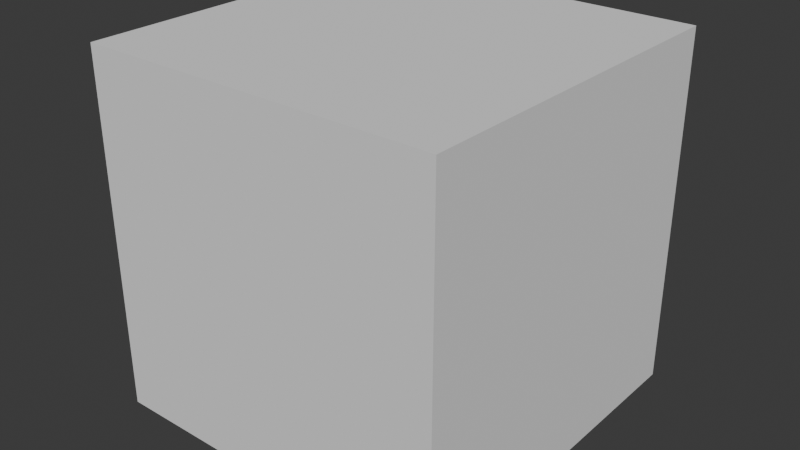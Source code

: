 # Source: iphone_product_ad_start.blend  (saved by Blender 5.0.119; exported with 4.5.12 LTS)
import bpy
from mathutils import Matrix  # noqa: F401  (used for matrix-valued properties, if any)

bpy.ops.wm.read_factory_settings(use_empty=True)
scene = bpy.context.scene
scene.name = 'Scene'

# ---- collections
col_collection = bpy.data.collections.new('Collection'); scene.collection.children.link(col_collection)

# ---- world
world_world = bpy.data.worlds.new('World'); scene.world = world_world
world_world.use_nodes = True; world_world.node_tree.nodes.clear()
_N = world_world.node_tree.nodes; _L = world_world.node_tree.links
n0 = _N.new('ShaderNodeOutputWorld'); n0.name = 'World Output'; n0.location = (200, 100)
n1 = _N.new('ShaderNodeBackground'); n1.name = 'Background'; n1.location = (-200, 100)
n1.inputs[0].default_value = (0.05088, 0.05088, 0.05088, 1.0)
_L.new(n1.outputs[0], n0.inputs[0])
n0.is_active_output = True
world_world.color = (0.05088, 0.05088, 0.05088)
world_world.sun_shadow_jitter_overblur = 0.0

# ---- meshes
me_iphone_rough_base_mesh = bpy.data.meshes.new('iPhone rough base mesh')
me_iphone_rough_base_mesh.from_pydata([(-1.0, -1.0, -1.0), (-1.0, -1.0, 1.0), (-1.0, 1.0, -1.0), (-1.0, 1.0, 1.0), (1.0, -1.0, -1.0), (1.0, -1.0, 1.0), (1.0, 1.0, -1.0), (1.0, 1.0, 1.0)], [], [(0, 1, 3, 2), (2, 3, 7, 6), (6, 7, 5, 4), (4, 5, 1, 0), (2, 6, 4, 0), (7, 3, 1, 5)])
_uv = me_iphone_rough_base_mesh.uv_layers.new(name='UVMap')
_uv.uv.foreach_set('vector', [0.375, 0.0, 0.625, 0.0, 0.625, 0.25, 0.375, 0.25, 0.375, 0.25, 0.625, 0.25, 0.625, 0.5, 0.375, 0.5, 0.375, 0.5, 0.625, 0.5, 0.625, 0.75, 0.375, 0.75, 0.375, 0.75, 0.625, 0.75, 0.625, 1.0, 0.375, 1.0, 0.125, 0.5, 0.375, 0.5, 0.375, 0.75, 0.125, 0.75, 0.625, 0.5, 0.875, 0.5, 0.875, 0.75, 0.625, 0.75])
me_iphone_rough_base_mesh.update()

# ---- objects
ob_iphone_rough_base_cube = bpy.data.objects.new('iPhone rough base cube', me_iphone_rough_base_mesh)

# ---- transforms, parenting, visibility, modifiers, constraints
ob_iphone_rough_base_cube.location = (0.0, 0.0, 0.0)

# ---- collection membership
col_collection.objects.link(ob_iphone_rough_base_cube)

# ---- scene / render settings (as saved in the file)
scene.frame_start = 1; scene.frame_end = 250; scene.frame_set(1)
scene.render.engine = 'BLENDER_EEVEE_NEXT'
scene.render.bake_bias = 0.0
scene.render.bake_samples = 0
scene.cycles.sampling_pattern = 'TABULATED_SOBOL'
scene.eevee.use_volume_custom_range = False
bpy.context.view_layer.update()

# ---- added for rendering (the .blend has no active camera and no usable light): camera, sun
cam_auto = bpy.data.cameras.new('AutoCamera')
cam_auto.lens = 50.0
cam_auto.sensor_width = 36.0
cam_auto.clip_end = 1000.0
ob_auto_camera = bpy.data.objects.new('AutoCamera', cam_auto)
scene.collection.objects.link(ob_auto_camera)
ob_auto_camera.location = (3.20507, -3.84609, 2.56406)
ob_auto_camera.rotation_euler = (1.09748, -7.21219e-08, 0.694738)
scene.camera = ob_auto_camera
light_auto_sun = bpy.data.lights.new('AutoSun', 'SUN')
light_auto_sun.energy = 3.0
light_auto_sun.angle = 0.0523599
ob_auto_sun = bpy.data.objects.new('AutoSun', light_auto_sun)
scene.collection.objects.link(ob_auto_sun)
ob_auto_sun.rotation_euler = (0.872665, 0.174533, 0.523599)
bpy.context.view_layer.update()
